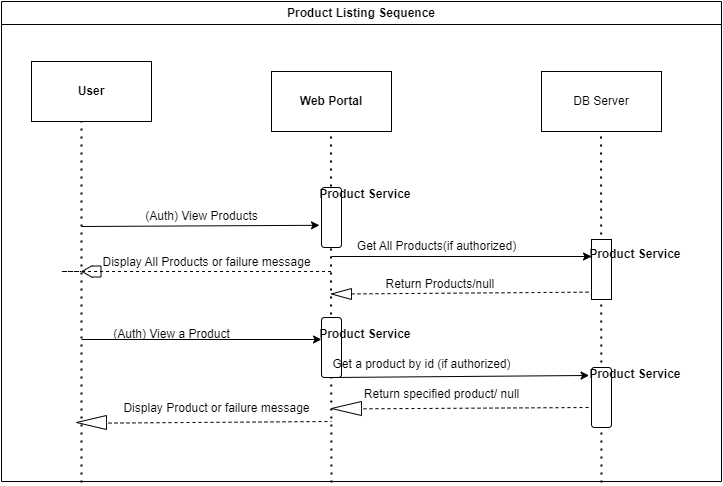

The diagram above was exported from draw.io. Its source (the exported page's mxGraphModel, read from the mxfile embedded in the PNG):
<mxGraphModel dx="1050" dy="522" grid="1" gridSize="10" guides="1" tooltips="1" connect="1" arrows="1" fold="1" page="1" pageScale="1" pageWidth="1100" pageHeight="850" math="0" shadow="0">
  <root>
    <mxCell id="0" />
    <mxCell id="1" parent="0" />
    <mxCell id="f3vR9Rkkpv1uvMwhN0g--1" value="Product Listing Sequence" style="swimlane;whiteSpace=wrap;html=1;" vertex="1" parent="1">
      <mxGeometry x="450" y="160" width="720" height="480" as="geometry" />
    </mxCell>
    <mxCell id="f3vR9Rkkpv1uvMwhN0g--2" value="&lt;b&gt;User&lt;/b&gt;" style="rounded=0;whiteSpace=wrap;html=1;" vertex="1" parent="f3vR9Rkkpv1uvMwhN0g--1">
      <mxGeometry x="30" y="60" width="120" height="60" as="geometry" />
    </mxCell>
    <mxCell id="f3vR9Rkkpv1uvMwhN0g--3" value="&lt;b&gt;Web Portal&lt;/b&gt;" style="rounded=0;whiteSpace=wrap;html=1;" vertex="1" parent="f3vR9Rkkpv1uvMwhN0g--1">
      <mxGeometry x="270" y="70" width="120" height="60" as="geometry" />
    </mxCell>
    <mxCell id="f3vR9Rkkpv1uvMwhN0g--4" value="DB Server" style="rounded=0;whiteSpace=wrap;html=1;" vertex="1" parent="f3vR9Rkkpv1uvMwhN0g--1">
      <mxGeometry x="540" y="70" width="120" height="60" as="geometry" />
    </mxCell>
    <mxCell id="f3vR9Rkkpv1uvMwhN0g--5" value="" style="endArrow=none;dashed=1;html=1;dashPattern=1 3;strokeWidth=2;rounded=0;entryX=0.5;entryY=1;entryDx=0;entryDy=0;" edge="1" parent="f3vR9Rkkpv1uvMwhN0g--1">
      <mxGeometry width="50" height="50" relative="1" as="geometry">
        <mxPoint x="330" y="481" as="sourcePoint" />
        <mxPoint x="329.5" y="130" as="targetPoint" />
        <Array as="points">
          <mxPoint x="329.5" y="280" />
        </Array>
      </mxGeometry>
    </mxCell>
    <mxCell id="f3vR9Rkkpv1uvMwhN0g--6" value="" style="rounded=1;whiteSpace=wrap;html=1;direction=south;" vertex="1" parent="f3vR9Rkkpv1uvMwhN0g--1">
      <mxGeometry x="320" y="186" width="20" height="60" as="geometry" />
    </mxCell>
    <mxCell id="f3vR9Rkkpv1uvMwhN0g--7" value="" style="rounded=1;whiteSpace=wrap;html=1;direction=south;" vertex="1" parent="f3vR9Rkkpv1uvMwhN0g--1">
      <mxGeometry x="320" y="316" width="20" height="60" as="geometry" />
    </mxCell>
    <mxCell id="f3vR9Rkkpv1uvMwhN0g--8" value="" style="endArrow=none;dashed=1;html=1;dashPattern=1 3;strokeWidth=2;rounded=0;entryX=0.5;entryY=1;entryDx=0;entryDy=0;" edge="1" parent="f3vR9Rkkpv1uvMwhN0g--1">
      <mxGeometry width="50" height="50" relative="1" as="geometry">
        <mxPoint x="600" y="481" as="sourcePoint" />
        <mxPoint x="599.5" y="130" as="targetPoint" />
        <Array as="points" />
      </mxGeometry>
    </mxCell>
    <mxCell id="f3vR9Rkkpv1uvMwhN0g--9" value="" style="endArrow=none;dashed=1;html=1;dashPattern=1 3;strokeWidth=2;rounded=0;entryX=0.5;entryY=1;entryDx=0;entryDy=0;" edge="1" parent="f3vR9Rkkpv1uvMwhN0g--1">
      <mxGeometry width="50" height="50" relative="1" as="geometry">
        <mxPoint x="80" y="481" as="sourcePoint" />
        <mxPoint x="80" y="120" as="targetPoint" />
        <Array as="points">
          <mxPoint x="80" y="270" />
        </Array>
      </mxGeometry>
    </mxCell>
    <mxCell id="f3vR9Rkkpv1uvMwhN0g--10" value="" style="rounded=1;whiteSpace=wrap;html=1;direction=south;" vertex="1" parent="f3vR9Rkkpv1uvMwhN0g--1">
      <mxGeometry x="590" y="366" width="20" height="60" as="geometry" />
    </mxCell>
    <mxCell id="f3vR9Rkkpv1uvMwhN0g--11" value="" style="endArrow=classic;html=1;rounded=0;entryX=0.63;entryY=1.1;entryDx=0;entryDy=0;entryPerimeter=0;" edge="1" parent="f3vR9Rkkpv1uvMwhN0g--1" target="f3vR9Rkkpv1uvMwhN0g--6">
      <mxGeometry width="50" height="50" relative="1" as="geometry">
        <mxPoint x="80" y="225" as="sourcePoint" />
        <mxPoint x="200" y="191" as="targetPoint" />
      </mxGeometry>
    </mxCell>
    <mxCell id="f3vR9Rkkpv1uvMwhN0g--12" value="" style="endArrow=classic;html=1;rounded=0;entryX=0.63;entryY=1.1;entryDx=0;entryDy=0;entryPerimeter=0;" edge="1" parent="f3vR9Rkkpv1uvMwhN0g--1">
      <mxGeometry width="50" height="50" relative="1" as="geometry">
        <mxPoint x="330" y="255" as="sourcePoint" />
        <mxPoint x="590" y="255" as="targetPoint" />
      </mxGeometry>
    </mxCell>
    <mxCell id="f3vR9Rkkpv1uvMwhN0g--13" value="" style="rounded=1;whiteSpace=wrap;html=1;direction=south;arcSize=0;" vertex="1" parent="f3vR9Rkkpv1uvMwhN0g--1">
      <mxGeometry x="590" y="238" width="20" height="60" as="geometry" />
    </mxCell>
    <mxCell id="f3vR9Rkkpv1uvMwhN0g--14" value="" style="endArrow=none;dashed=1;html=1;rounded=0;entryX=0.627;entryY=1.08;entryDx=0;entryDy=0;entryPerimeter=0;" edge="1" parent="f3vR9Rkkpv1uvMwhN0g--1" source="f3vR9Rkkpv1uvMwhN0g--15">
      <mxGeometry width="50" height="50" relative="1" as="geometry">
        <mxPoint x="331.6" y="290" as="sourcePoint" />
        <mxPoint x="590.0000000000001" y="290.6199999999999" as="targetPoint" />
      </mxGeometry>
    </mxCell>
    <mxCell id="f3vR9Rkkpv1uvMwhN0g--15" value="" style="html=1;shadow=0;dashed=0;align=center;verticalAlign=middle;shape=mxgraph.arrows2.arrow;dy=0.6;dx=40;flipH=1;notch=0;" vertex="1" parent="f3vR9Rkkpv1uvMwhN0g--1">
      <mxGeometry x="330" y="287" width="20" height="11" as="geometry" />
    </mxCell>
    <mxCell id="f3vR9Rkkpv1uvMwhN0g--17" value="" style="endArrow=classic;html=1;rounded=0;entryX=0.63;entryY=1.1;entryDx=0;entryDy=0;entryPerimeter=0;" edge="1" parent="f3vR9Rkkpv1uvMwhN0g--1">
      <mxGeometry width="50" height="50" relative="1" as="geometry">
        <mxPoint x="80" y="338" as="sourcePoint" />
        <mxPoint x="320" y="338" as="targetPoint" />
      </mxGeometry>
    </mxCell>
    <mxCell id="f3vR9Rkkpv1uvMwhN0g--18" value="" style="endArrow=none;dashed=1;html=1;rounded=0;exitX=0;exitY=0;exitDx=0;exitDy=14;exitPerimeter=0;" edge="1" parent="f3vR9Rkkpv1uvMwhN0g--1">
      <mxGeometry width="50" height="50" relative="1" as="geometry">
        <mxPoint x="95" y="421.66" as="sourcePoint" />
        <mxPoint x="330" y="420" as="targetPoint" />
      </mxGeometry>
    </mxCell>
    <mxCell id="f3vR9Rkkpv1uvMwhN0g--19" value="" style="html=1;shadow=0;dashed=0;align=center;verticalAlign=middle;shape=mxgraph.arrows2.arrow;dy=0.6;dx=40;flipH=1;notch=0;" vertex="1" parent="f3vR9Rkkpv1uvMwhN0g--1">
      <mxGeometry x="75" y="414" width="30" height="14" as="geometry" />
    </mxCell>
    <mxCell id="f3vR9Rkkpv1uvMwhN0g--20" value="&amp;nbsp; &amp;nbsp; &amp;nbsp; &amp;nbsp; &amp;nbsp; &amp;nbsp; &amp;nbsp; &amp;nbsp; &amp;nbsp; &amp;nbsp; &amp;nbsp; &amp;nbsp; &amp;nbsp; &amp;nbsp; &amp;nbsp; &amp;nbsp; Return Products/null" style="text;html=1;align=center;verticalAlign=middle;resizable=0;points=[];autosize=1;strokeColor=none;fillColor=none;" vertex="1" parent="f3vR9Rkkpv1uvMwhN0g--1">
      <mxGeometry x="265" y="268" width="240" height="30" as="geometry" />
    </mxCell>
    <mxCell id="f3vR9Rkkpv1uvMwhN0g--21" value="Get All Products(if authorized)" style="text;html=1;align=center;verticalAlign=middle;resizable=0;points=[];autosize=1;strokeColor=none;fillColor=none;" vertex="1" parent="f3vR9Rkkpv1uvMwhN0g--1">
      <mxGeometry x="345" y="230" width="180" height="30" as="geometry" />
    </mxCell>
    <mxCell id="f3vR9Rkkpv1uvMwhN0g--24" value="" style="endArrow=classic;html=1;rounded=0;entryX=0.133;entryY=1.12;entryDx=0;entryDy=0;entryPerimeter=0;" edge="1" parent="f3vR9Rkkpv1uvMwhN0g--1" target="f3vR9Rkkpv1uvMwhN0g--10">
      <mxGeometry width="50" height="50" relative="1" as="geometry">
        <mxPoint x="330" y="376" as="sourcePoint" />
        <mxPoint x="590" y="381" as="targetPoint" />
      </mxGeometry>
    </mxCell>
    <mxCell id="f3vR9Rkkpv1uvMwhN0g--25" value="" style="endArrow=none;dashed=1;html=1;rounded=0;entryX=0.627;entryY=1.08;entryDx=0;entryDy=0;entryPerimeter=0;" edge="1" parent="f3vR9Rkkpv1uvMwhN0g--1">
      <mxGeometry width="50" height="50" relative="1" as="geometry">
        <mxPoint x="350" y="407.38" as="sourcePoint" />
        <mxPoint x="590.0000000000001" y="405.9999999999999" as="targetPoint" />
      </mxGeometry>
    </mxCell>
    <mxCell id="f3vR9Rkkpv1uvMwhN0g--26" value="" style="html=1;shadow=0;dashed=0;align=center;verticalAlign=middle;shape=mxgraph.arrows2.arrow;dy=0.6;dx=40;flipH=1;notch=0;" vertex="1" parent="f3vR9Rkkpv1uvMwhN0g--1">
      <mxGeometry x="330" y="400" width="30" height="14" as="geometry" />
    </mxCell>
    <mxCell id="f3vR9Rkkpv1uvMwhN0g--27" value="Display Product or failure message" style="text;html=1;align=center;verticalAlign=middle;resizable=0;points=[];autosize=1;strokeColor=none;fillColor=none;" vertex="1" parent="f3vR9Rkkpv1uvMwhN0g--1">
      <mxGeometry x="110" y="392" width="210" height="30" as="geometry" />
    </mxCell>
    <mxCell id="f3vR9Rkkpv1uvMwhN0g--33" value="" style="shape=flexArrow;endArrow=classic;html=1;rounded=0;width=11;endSize=3.13;endWidth=0;" edge="1" parent="f3vR9Rkkpv1uvMwhN0g--1">
      <mxGeometry width="50" height="50" relative="1" as="geometry">
        <mxPoint x="100" y="270" as="sourcePoint" />
        <mxPoint x="80" y="270" as="targetPoint" />
      </mxGeometry>
    </mxCell>
    <mxCell id="f3vR9Rkkpv1uvMwhN0g--34" value="&lt;font style=&quot;font-size: 12px;&quot;&gt;&amp;nbsp; &amp;nbsp; &amp;nbsp; &amp;nbsp; &amp;nbsp; &amp;nbsp; &amp;nbsp; &amp;nbsp; &amp;nbsp; &amp;nbsp; &amp;nbsp;Display All Products or failure message&lt;/font&gt;" style="text;html=1;align=center;verticalAlign=middle;resizable=0;points=[];autosize=1;strokeColor=none;fillColor=none;" vertex="1" parent="f3vR9Rkkpv1uvMwhN0g--1">
      <mxGeometry x="20" y="246" width="300" height="30" as="geometry" />
    </mxCell>
    <mxCell id="f3vR9Rkkpv1uvMwhN0g--30" value="(Auth) View Products" style="text;html=1;align=center;verticalAlign=middle;resizable=0;points=[];autosize=1;strokeColor=none;fillColor=none;" vertex="1" parent="f3vR9Rkkpv1uvMwhN0g--1">
      <mxGeometry x="130" y="200" width="140" height="30" as="geometry" />
    </mxCell>
    <mxCell id="f3vR9Rkkpv1uvMwhN0g--28" value="Get a product by id (if authorized)" style="text;html=1;align=center;verticalAlign=middle;resizable=0;points=[];autosize=1;strokeColor=none;fillColor=none;" vertex="1" parent="1">
      <mxGeometry x="770" y="508" width="200" height="30" as="geometry" />
    </mxCell>
    <mxCell id="f3vR9Rkkpv1uvMwhN0g--29" value="Return specified product/ null" style="text;html=1;align=center;verticalAlign=middle;resizable=0;points=[];autosize=1;strokeColor=none;fillColor=none;" vertex="1" parent="1">
      <mxGeometry x="800" y="538" width="180" height="30" as="geometry" />
    </mxCell>
    <mxCell id="f3vR9Rkkpv1uvMwhN0g--32" value="" style="endArrow=none;dashed=1;html=1;rounded=0;exitX=0.269;exitY=0.067;exitDx=0;exitDy=0;exitPerimeter=0;" edge="1" parent="1" source="f3vR9Rkkpv1uvMwhN0g--20">
      <mxGeometry width="50" height="50" relative="1" as="geometry">
        <mxPoint x="630" y="420" as="sourcePoint" />
        <mxPoint x="530" y="430" as="targetPoint" />
        <Array as="points">
          <mxPoint x="510" y="430" />
        </Array>
      </mxGeometry>
    </mxCell>
    <mxCell id="f3vR9Rkkpv1uvMwhN0g--36" value="(Auth) View a Product" style="text;html=1;align=center;verticalAlign=middle;resizable=0;points=[];autosize=1;strokeColor=none;fillColor=none;" vertex="1" parent="1">
      <mxGeometry x="550" y="478" width="140" height="30" as="geometry" />
    </mxCell>
    <mxCell id="f3vR9Rkkpv1uvMwhN0g--37" value="&lt;b&gt;&amp;nbsp; &amp;nbsp; &amp;nbsp; &amp;nbsp; &amp;nbsp; &amp;nbsp; &amp;nbsp; &amp;nbsp; &amp;nbsp; &amp;nbsp; Product Service&lt;/b&gt;" style="text;html=1;align=center;verticalAlign=middle;resizable=0;points=[];autosize=1;strokeColor=none;fillColor=none;" vertex="1" parent="1">
      <mxGeometry x="690" y="338" width="180" height="30" as="geometry" />
    </mxCell>
    <mxCell id="f3vR9Rkkpv1uvMwhN0g--38" value="&lt;b&gt;&amp;nbsp; &amp;nbsp; &amp;nbsp; &amp;nbsp; &amp;nbsp; &amp;nbsp; &amp;nbsp; &amp;nbsp; &amp;nbsp; &amp;nbsp; Product Service&lt;/b&gt;" style="text;html=1;align=center;verticalAlign=middle;resizable=0;points=[];autosize=1;strokeColor=none;fillColor=none;" vertex="1" parent="1">
      <mxGeometry x="960" y="398" width="180" height="30" as="geometry" />
    </mxCell>
    <mxCell id="f3vR9Rkkpv1uvMwhN0g--39" value="&lt;b&gt;&amp;nbsp; &amp;nbsp; &amp;nbsp; &amp;nbsp; &amp;nbsp; &amp;nbsp; &amp;nbsp; &amp;nbsp; &amp;nbsp; &amp;nbsp; Product Service&lt;/b&gt;" style="text;html=1;align=center;verticalAlign=middle;resizable=0;points=[];autosize=1;strokeColor=none;fillColor=none;" vertex="1" parent="1">
      <mxGeometry x="690" y="478" width="180" height="30" as="geometry" />
    </mxCell>
    <mxCell id="f3vR9Rkkpv1uvMwhN0g--40" value="&lt;b&gt;&amp;nbsp; &amp;nbsp; &amp;nbsp; &amp;nbsp; &amp;nbsp; &amp;nbsp; &amp;nbsp; &amp;nbsp; &amp;nbsp; &amp;nbsp; Product Service&lt;/b&gt;" style="text;html=1;align=center;verticalAlign=middle;resizable=0;points=[];autosize=1;strokeColor=none;fillColor=none;" vertex="1" parent="1">
      <mxGeometry x="960" y="518" width="180" height="30" as="geometry" />
    </mxCell>
  </root>
</mxGraphModel>